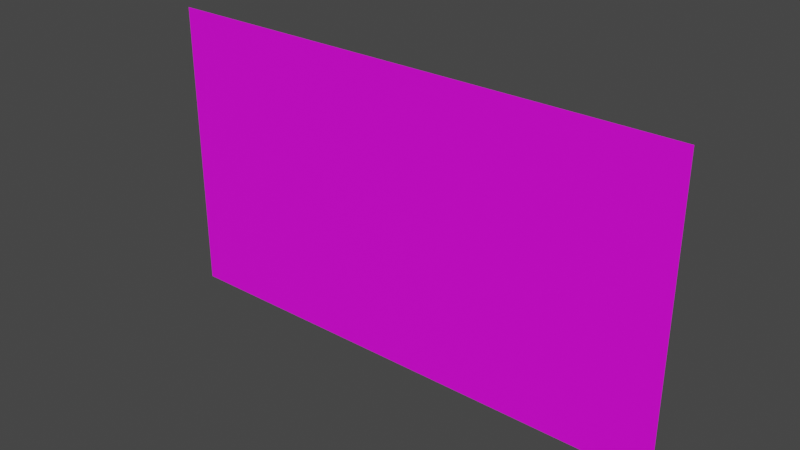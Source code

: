 # Source: landscape.blend  (saved by Blender 3.0.42; exported with 4.5.12 LTS)
import bpy
from mathutils import Matrix  # noqa: F401  (used for matrix-valued properties, if any)

bpy.ops.wm.read_factory_settings(use_empty=True)
scene = bpy.context.scene
scene.name = 'landscape'

# ---- images (referenced by path relative to the original .blend; pixels are not part of the script)
import os
ASSET_DIR = os.environ.get("B2B_ASSET_DIR", "")  # directory of the original .blend (textures are referenced by path, not embedded)
HERE = os.path.dirname(os.path.abspath(__file__))  # packed textures are extracted next to this script under _unpacked/

def load_image(name, relpath, width, height, colorspace="sRGB"):
    """Load a texture the original file referenced (path relative to the .blend, or extracted next to this script)."""
    p = next((c for c in (os.path.join(HERE, relpath), os.path.join(ASSET_DIR, relpath)) if relpath and os.path.exists(c)), "")
    if p:
        img = bpy.data.images.load(p, check_existing=True)
        img.name = name
    else:  # same state as the original file: an image datablock whose file is absent (Cycles renders it pink)
        img = bpy.data.images.new(name, width, height)
        img.source = "FILE"
        img.filepath = "//" + (relpath or name)
    img.colorspace_settings.name = colorspace
    return img
img_landscape_png = load_image('landscape.png', 'landscape.png', 1024, 1024, 'sRGB')

# ---- materials (node trees are filled in below, after node groups)
mat_landscape_material = bpy.data.materials.new('landscape-material')
mat_landscape_material.use_transparent_shadow = False

# ---- material node trees
mat_landscape_material.use_nodes = True; mat_landscape_material.node_tree.nodes.clear()
_N = mat_landscape_material.node_tree.nodes; _L = mat_landscape_material.node_tree.links
n0 = _N.new('ShaderNodeBsdfPrincipled'); n0.name = 'Principled BSDF'; n0.location = (10, 300)
n0.distribution = 'GGX'
n0.subsurface_method = 'RANDOM_WALK_SKIN'
n0.inputs[3].default_value = 1.45
n0.inputs[27].default_value = (0.0, 0.0, 0.0, 1.0)
n0.inputs[28].default_value = 1.0
n1 = _N.new('ShaderNodeOutputMaterial'); n1.name = 'Material Output'; n1.location = (300, 300)
n2 = _N.new('ShaderNodeTexImage'); n2.name = 'Image Texture'; n2.location = (-280, 280)
n2.image = img_landscape_png
_L.new(n0.outputs[0], n1.inputs[0])
_L.new(n2.outputs[0], n0.inputs[0])
n1.is_active_output = True

# ---- world
world_world = bpy.data.worlds.new('World'); scene.world = world_world
world_world.use_nodes = True; world_world.node_tree.nodes.clear()
_N = world_world.node_tree.nodes; _L = world_world.node_tree.links
n0 = _N.new('ShaderNodeOutputWorld'); n0.name = 'World Output'; n0.location = (300, 300)
n1 = _N.new('ShaderNodeBackground'); n1.name = 'Background'; n1.location = (10, 300)
n1.inputs[0].default_value = (0.05088, 0.05088, 0.05088, 1.0)
_L.new(n1.outputs[0], n0.inputs[0])
n0.is_active_output = True
world_world.color = (0.05088, 0.05088, 0.05088)
world_world.use_sun_shadow = False
world_world.sun_shadow_jitter_overblur = 0.0

# ---- meshes
me_landscape_mesh = bpy.data.meshes.new('landscape-mesh')
me_landscape_mesh.from_pydata([(-1.0, -1.0, 0.0), (1.0, -1.0, 0.0), (-1.0, 1.0, 0.0), (1.0, 1.0, 0.0)], [], [(0, 1, 3, 2)])
_uv = me_landscape_mesh.uv_layers.new(name='UVMap')
_uv.uv.foreach_set('vector', [0.0, 0.0, 1.0, 0.0, 1.0, 1.0, 0.0, 1.0])
me_landscape_mesh.materials.append(mat_landscape_material)
me_landscape_mesh.use_remesh_fix_poles = True
me_landscape_mesh.use_remesh_preserve_attributes = False
me_landscape_mesh.update()

# ---- objects
ob_landscape = bpy.data.objects.new('landscape', me_landscape_mesh)

# ---- transforms, parenting, visibility, modifiers, constraints
ob_landscape.location = (0.0, 0.0, 0.0)
ob_landscape.rotation_euler = (1.571, 0.0, 0.0)
ob_landscape.scale = (0.4444, 0.25, 0.25)

# ---- collection membership
scene.collection.objects.link(ob_landscape)

# ---- scene / render settings (as saved in the file)
scene.frame_start = 1; scene.frame_end = 250; scene.frame_set(1)
scene.render.engine = 'BLENDER_EEVEE_NEXT'
scene.cycles.sampling_pattern = 'TABULATED_SOBOL'
scene.cycles.use_light_tree = False
scene.view_settings.view_transform = 'Filmic'
bpy.context.view_layer.update()

# ---- added for rendering (the .blend has no active camera and no usable light): camera, sun
cam_auto = bpy.data.cameras.new('AutoCamera')
cam_auto.lens = 50.0
cam_auto.sensor_width = 36.0
cam_auto.clip_end = 1000.0
ob_auto_camera = bpy.data.objects.new('AutoCamera', cam_auto)
scene.collection.objects.link(ob_auto_camera)
ob_auto_camera.location = (0.943604, -1.13232, 0.754883)
ob_auto_camera.rotation_euler = (1.09748, -7.21219e-08, 0.694738)
scene.camera = ob_auto_camera
light_auto_sun = bpy.data.lights.new('AutoSun', 'SUN')
light_auto_sun.energy = 3.0
light_auto_sun.angle = 0.0523599
ob_auto_sun = bpy.data.objects.new('AutoSun', light_auto_sun)
scene.collection.objects.link(ob_auto_sun)
ob_auto_sun.rotation_euler = (0.872665, 0.174533, 0.523599)
bpy.context.view_layer.update()
